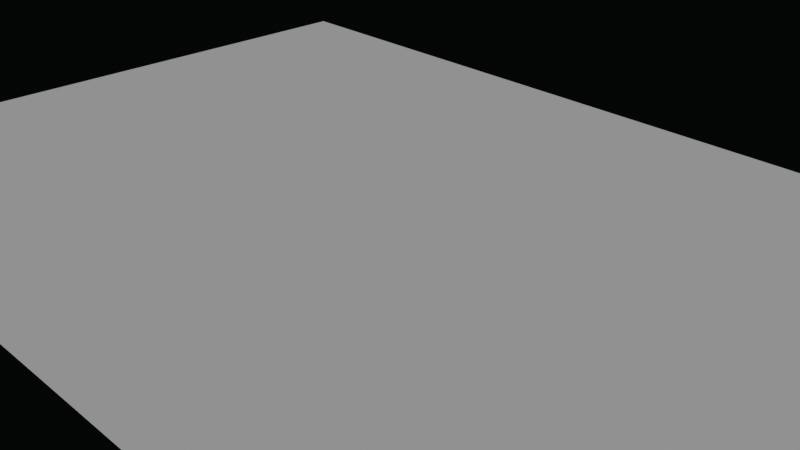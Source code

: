 # Source: Chapter26Start.blend  (saved by Blender 3.2.14; exported with 4.5.12 LTS)
import bpy
from mathutils import Matrix  # noqa: F401  (used for matrix-valued properties, if any)

bpy.ops.wm.read_factory_settings(use_empty=True)
scene = bpy.context.scene
scene.name = 'Scene'

# ---- collections
col_collection = bpy.data.collections.new('Collection'); scene.collection.children.link(col_collection)

# ---- node groups
ng_chapter26 = bpy.data.node_groups.new('Chapter26', 'GeometryNodeTree')
_s = ng_chapter26.interface.new_socket(name='Geometry', in_out='OUTPUT', socket_type='NodeSocketGeometry')
_s = ng_chapter26.interface.new_socket(name='Geometry', in_out='INPUT', socket_type='NodeSocketGeometry')
ng_chapter26.is_modifier = True
_N = ng_chapter26.nodes; _L = ng_chapter26.links
n0 = _N.new('GeometryNodeStoreNamedAttribute'); n0.name = 'Store Named Attribute.001'; n0.location = (559, 42)
n0.data_type = 'FLOAT_VECTOR'
n0.domain = 'CORNER'
n0.inputs[2].default_value = 'uv_map'
n1 = _N.new('GeometryNodeSetPosition'); n1.name = 'Set Position'; n1.location = (706, 379)
n1.label = 'Set Position(9)'
n2 = _N.new('GeometryNodeInstanceOnPoints'); n2.name = 'Instance on Points'; n2.location = (518, 378)
n2.label = 'Instance on Points(4)'
n3 = _N.new('GeometryNodeDistributePointsOnFaces'); n3.name = 'Distribute Points on Faces'; n3.location = (273, 377)
n3.label = 'Distribute Points on Faces(3)'
n3.width = 188
n3.use_legacy_normal = True
n4 = _N.new('GeometryNodeImageTexture'); n4.name = 'Image Texture'; n4.location = (237, 151)
n4.label = 'Image Texture(6)'
n5 = _N.new('GeometryNodeMeshCube'); n5.name = 'Cube'; n5.location = (534, 42)
n5.label = 'Cube(5)'
n6 = _N.new('GeometryNodeStoreNamedAttribute'); n6.name = 'Store Named Attribute'; n6.location = (885, 294)
n6.label = 'Store Named Attribute(12)'
n6.width = 177
n7 = _N.new('GeometryNodeSetMaterial'); n7.name = 'Set Material'; n7.location = (902, 110)
n7.label = 'Set Material(11)'
n8 = _N.new('GeometryNodeRealizeInstances'); n8.name = 'Realize Instances'; n8.location = (904, 376)
n8.label = 'Realize Instances(10)'
n9 = _N.new('ShaderNodeVectorMath'); n9.name = 'Vector Math'; n9.location = (691, 157)
n9.label = 'Vector Math(8)'
n10 = _N.new('ShaderNodeSeparateXYZ'); n10.name = 'Separate XYZ'; n10.location = (1087, 344)
n10.label = 'Separate XYZ(13)'
n11 = _N.new('GeometryNodeInputNamedAttribute'); n11.name = 'Named Attribute'; n11.location = (1111, 127)
n11.label = 'Named Attribute(7)'
n12 = _N.new('NodeGroupInput'); n12.name = 'Group Input'; n12.location = (395, 502)
n12.label = 'Group Input(1)'
n13 = _N.new('NodeGroupOutput'); n13.name = 'Group Output'; n13.location = (961, 500)
n13.label = 'Group Output(2)'
_L.new(n12.outputs[0], n13.inputs[0])
_L.new(n5.outputs[0], n0.inputs[0])
_L.new(n5.outputs[1], n0.inputs[3])
n13.is_active_output = True

# ---- world
world_world = bpy.data.worlds.new('World'); scene.world = world_world
world_world.use_nodes = True; world_world.node_tree.nodes.clear()
_N = world_world.node_tree.nodes; _L = world_world.node_tree.links
n0 = _N.new('ShaderNodeOutputWorld'); n0.name = 'World Output'; n0.location = (300, 300)
n1 = _N.new('ShaderNodeBackground'); n1.name = 'Background'; n1.location = (10, 300)
n2 = _N.new('ShaderNodeRGB'); n2.name = 'RGB'; n2.location = (-190, 280)
n2.outputs[0].default_value = (0.001128, 0.001441, 0.001548, 1.0)
_L.new(n1.outputs[0], n0.inputs[0])
_L.new(n2.outputs[0], n1.inputs[0])
n0.is_active_output = True
world_world.color = (0.05088, 0.05088, 0.05088)
world_world.use_sun_shadow = False
world_world.sun_shadow_jitter_overblur = 0.0

# ---- cameras
cam_camera = bpy.data.cameras.new('Camera')
cam_camera.clip_end = 100.0
cam_camera.ortho_scale = 7.314

# ---- lights
light_sun = bpy.data.lights.new('Sun', 'SUN')
light_sun.transmission_factor = 0.0
light_sun.energy = 1.0
light_sun.shadow_soft_size = 0.125

# ---- meshes
me_plane = bpy.data.meshes.new('Plane')
me_plane.from_pydata([(-6.0, -4.0, 0.0), (6.0, -4.0, 0.0), (-6.0, 4.0, 0.0), (6.0, 4.0, 0.0)], [], [(0, 1, 3, 2)])
_uv = me_plane.uv_layers.new(name='UVMap')
_uv.uv.foreach_set('vector', [0.0, 0.0, 1.0, 0.0, 1.0, 1.0, 0.0, 1.0])
me_plane.use_remesh_fix_poles = True
me_plane.use_remesh_preserve_attributes = False
me_plane.update()

# ---- objects
ob_camera = bpy.data.objects.new('Camera', cam_camera)
ob_chapter26 = bpy.data.objects.new('Chapter26', me_plane)
ob_sun = bpy.data.objects.new('Sun', light_sun)

# ---- transforms, parenting, visibility, modifiers, constraints
ob_camera.location = (7.359, -6.926, 4.958)
ob_camera.rotation_euler = (1.109, 0.0, 0.8149)
ob_camera.lock_rotations_4d = False
ob_camera.empty_display_type = 'ARROWS'
ob_camera.color = (0.0, 0.0, 0.0, 0.0)
ob_camera.display_type = 'WIRE'
ob_camera.lineart.crease_threshold = 0.0
ob_chapter26.location = (0.0, 0.0, 0.0)
_m = ob_chapter26.modifiers.new('GeometryNodes', 'NODES')
_m.node_group = ng_chapter26
ob_sun.location = (0.0, 0.0, 30.0)

# ---- collection membership
col_collection.objects.link(ob_camera)
col_collection.objects.link(ob_chapter26)
col_collection.objects.link(ob_sun)

# ---- scene / render settings (as saved in the file)
scene.camera = ob_camera
scene.frame_start = 1; scene.frame_end = 250; scene.frame_set(1)
scene.render.engine = 'BLENDER_EEVEE_NEXT'
scene.cycles.sampling_pattern = 'TABULATED_SOBOL'
scene.cycles.use_light_tree = False
scene.eevee.use_gtao = True
scene.eevee.use_raytracing = True
scene.view_settings.view_transform = 'Filmic'
bpy.context.view_layer.update()
